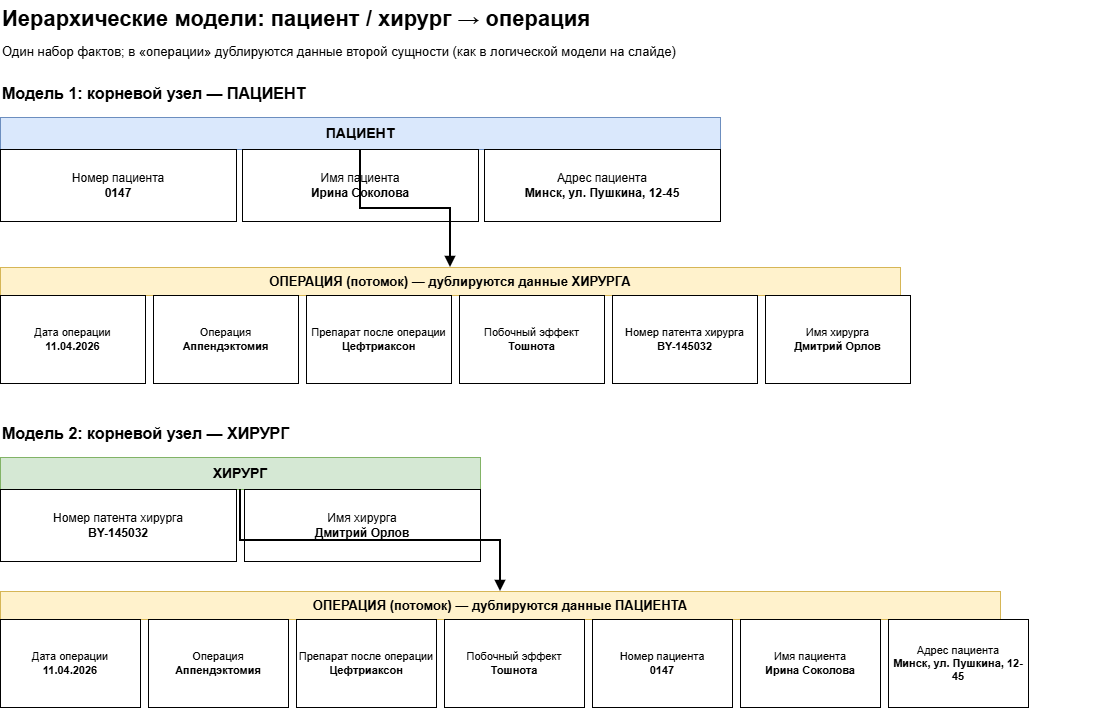

The diagram above was exported from draw.io. Its source (the exported page's mxGraphModel, read from the mxfile embedded in the PNG):
<mxGraphModel dx="1288" dy="823" grid="1" gridSize="10" guides="1" tooltips="1" connect="1" arrows="1" fold="1" page="1" pageScale="1" pageWidth="1920" pageHeight="1100" math="0" shadow="0">
  <root>
    <mxCell id="0" />
    <mxCell id="1" parent="0" />
    <mxCell id="t1" parent="1" style="text;html=1;strokeColor=none;fillColor=none;align=left;verticalAlign=middle;fontSize=22;fontStyle=1;whiteSpace=wrap;rounded=0;" value="Иерархические модели: пациент / хирург → операция" vertex="1">
      <mxGeometry height="40" width="900" x="40" y="20" as="geometry" />
    </mxCell>
    <mxCell id="t2" parent="1" style="text;html=1;strokeColor=none;fillColor=none;align=left;verticalAlign=middle;fontSize=13;whiteSpace=wrap;rounded=0;" value="Один набор фактов; в «операции» дублируются данные второй сущности (как в логической модели на слайде)" vertex="1">
      <mxGeometry height="28" width="1100" x="40" y="58" as="geometry" />
    </mxCell>
    <mxCell id="m1h" parent="1" style="text;html=1;strokeColor=none;fillColor=none;align=left;verticalAlign=middle;fontSize=16;fontStyle=1;whiteSpace=wrap;rounded=0;" value="Модель 1: корневой узел — ПАЦИЕНТ" vertex="1">
      <mxGeometry height="28" width="760" x="40" y="100" as="geometry" />
    </mxCell>
    <mxCell id="p_h" parent="1" style="rounded=0;whiteSpace=wrap;html=1;fillColor=#dae8fc;strokeColor=#6c8ebf;fontStyle=1;fontSize=14;align=center;" value="ПАЦИЕНТ" vertex="1">
      <mxGeometry height="32" width="720" x="40" y="138" as="geometry" />
    </mxCell>
    <mxCell id="p1" parent="1" style="rounded=0;whiteSpace=wrap;html=1;fontSize=12;align=center;verticalAlign=middle;" value="Номер пациента&lt;br&gt;&lt;b&gt;0147&lt;/b&gt;" vertex="1">
      <mxGeometry height="72" width="236" x="40" y="170" as="geometry" />
    </mxCell>
    <mxCell id="p2" parent="1" style="rounded=0;whiteSpace=wrap;html=1;fontSize=12;align=center;verticalAlign=middle;" value="Имя пациента&lt;br&gt;&lt;b&gt;Ирина Соколова&lt;/b&gt;" vertex="1">
      <mxGeometry height="72" width="236" x="282" y="170" as="geometry" />
    </mxCell>
    <mxCell id="p3" parent="1" style="rounded=0;whiteSpace=wrap;html=1;fontSize=12;align=center;verticalAlign=middle;" value="Адрес пациента&lt;br&gt;&lt;b&gt;Минск, ул. Пушкина, 12-45&lt;/b&gt;" vertex="1">
      <mxGeometry height="72" width="236" x="524" y="170" as="geometry" />
    </mxCell>
    <mxCell id="e1" edge="1" parent="1" source="p_h" style="edgeStyle=orthogonalEdgeStyle;rounded=0;orthogonalLoop=1;jettySize=auto;html=1;endArrow=block;endFill=1;strokeWidth=2;" target="op1_h">
      <mxGeometry relative="1" as="geometry" />
    </mxCell>
    <mxCell id="op1_h" parent="1" style="rounded=0;whiteSpace=wrap;html=1;fillColor=#fff2cc;strokeColor=#d6b656;fontStyle=1;fontSize=13;align=center;" value="ОПЕРАЦИЯ (потомок) — дублируются данные ХИРУРГА" vertex="1">
      <mxGeometry height="28" width="900" x="40" y="288" as="geometry" />
    </mxCell>
    <mxCell id="o1a" parent="1" style="rounded=0;whiteSpace=wrap;html=1;fontSize=11;align=center;verticalAlign=middle;" value="Дата операции&lt;br&gt;&lt;b&gt;11.04.2026&lt;/b&gt;" vertex="1">
      <mxGeometry height="88" width="145" x="40" y="316" as="geometry" />
    </mxCell>
    <mxCell id="o1b" parent="1" style="rounded=0;whiteSpace=wrap;html=1;fontSize=11;align=center;verticalAlign=middle;" value="Операция&lt;br&gt;&lt;b&gt;Аппендэктомия&lt;/b&gt;" vertex="1">
      <mxGeometry height="88" width="145" x="193" y="316" as="geometry" />
    </mxCell>
    <mxCell id="o1c" parent="1" style="rounded=0;whiteSpace=wrap;html=1;fontSize=11;align=center;verticalAlign=middle;" value="Препарат после операции&lt;br&gt;&lt;b&gt;Цефтриаксон&lt;/b&gt;" vertex="1">
      <mxGeometry height="88" width="145" x="346" y="316" as="geometry" />
    </mxCell>
    <mxCell id="o1d" parent="1" style="rounded=0;whiteSpace=wrap;html=1;fontSize=11;align=center;verticalAlign=middle;" value="Побочный эффект&lt;br&gt;&lt;b&gt;Тошнота&lt;/b&gt;" vertex="1">
      <mxGeometry height="88" width="145" x="499" y="316" as="geometry" />
    </mxCell>
    <mxCell id="o1e" parent="1" style="rounded=0;whiteSpace=wrap;html=1;fontSize=11;align=center;verticalAlign=middle;" value="Номер патента хирурга&lt;br&gt;&lt;b&gt;BY-145032&lt;/b&gt;" vertex="1">
      <mxGeometry height="88" width="145" x="652" y="316" as="geometry" />
    </mxCell>
    <mxCell id="o1f" parent="1" style="rounded=0;whiteSpace=wrap;html=1;fontSize=11;align=center;verticalAlign=middle;" value="Имя хирурга&lt;br&gt;&lt;b&gt;Дмитрий Орлов&lt;/b&gt;" vertex="1">
      <mxGeometry height="88" width="145" x="805" y="316" as="geometry" />
    </mxCell>
    <mxCell id="m2h" parent="1" style="text;html=1;strokeColor=none;fillColor=none;align=left;verticalAlign=middle;fontSize=16;fontStyle=1;whiteSpace=wrap;rounded=0;" value="Модель 2: корневой узел — ХИРУРГ" vertex="1">
      <mxGeometry height="28" width="760" x="40" y="440" as="geometry" />
    </mxCell>
    <mxCell id="s_h" parent="1" style="rounded=0;whiteSpace=wrap;html=1;fillColor=#d5e8d4;strokeColor=#82b366;fontStyle=1;fontSize=14;align=center;" value="ХИРУРГ" vertex="1">
      <mxGeometry height="32" width="480" x="40" y="478" as="geometry" />
    </mxCell>
    <mxCell id="s1" parent="1" style="rounded=0;whiteSpace=wrap;html=1;fontSize=12;align=center;verticalAlign=middle;" value="Номер патента хирурга&lt;br&gt;&lt;b&gt;BY-145032&lt;/b&gt;" vertex="1">
      <mxGeometry height="72" width="236" x="40" y="510" as="geometry" />
    </mxCell>
    <mxCell id="s2" parent="1" style="rounded=0;whiteSpace=wrap;html=1;fontSize=12;align=center;verticalAlign=middle;" value="Имя хирурга&lt;br&gt;&lt;b&gt;Дмитрий Орлов&lt;/b&gt;" vertex="1">
      <mxGeometry height="72" width="236" x="284" y="510" as="geometry" />
    </mxCell>
    <mxCell id="e2" edge="1" parent="1" source="s_h" style="edgeStyle=orthogonalEdgeStyle;rounded=0;orthogonalLoop=1;jettySize=auto;html=1;endArrow=block;endFill=1;strokeWidth=2;" target="op2_h">
      <mxGeometry relative="1" as="geometry" />
    </mxCell>
    <mxCell id="op2_h" parent="1" style="rounded=0;whiteSpace=wrap;html=1;fillColor=#fff2cc;strokeColor=#d6b656;fontStyle=1;fontSize=13;align=center;" value="ОПЕРАЦИЯ (потомок) — дублируются данные ПАЦИЕНТА" vertex="1">
      <mxGeometry height="28" width="1000" x="40" y="612" as="geometry" />
    </mxCell>
    <mxCell id="t2a" parent="1" style="rounded=0;whiteSpace=wrap;html=1;fontSize=11;align=center;verticalAlign=middle;" value="Дата операции&lt;br&gt;&lt;b&gt;11.04.2026&lt;/b&gt;" vertex="1">
      <mxGeometry height="88" width="140" x="40" y="640" as="geometry" />
    </mxCell>
    <mxCell id="t2b" parent="1" style="rounded=0;whiteSpace=wrap;html=1;fontSize=11;align=center;verticalAlign=middle;" value="Операция&lt;br&gt;&lt;b&gt;Аппендэктомия&lt;/b&gt;" vertex="1">
      <mxGeometry height="88" width="140" x="188" y="640" as="geometry" />
    </mxCell>
    <mxCell id="t2c" parent="1" style="rounded=0;whiteSpace=wrap;html=1;fontSize=11;align=center;verticalAlign=middle;" value="Препарат после операции&lt;br&gt;&lt;b&gt;Цефтриаксон&lt;/b&gt;" vertex="1">
      <mxGeometry height="88" width="140" x="336" y="640" as="geometry" />
    </mxCell>
    <mxCell id="t2d" parent="1" style="rounded=0;whiteSpace=wrap;html=1;fontSize=11;align=center;verticalAlign=middle;" value="Побочный эффект&lt;br&gt;&lt;b&gt;Тошнота&lt;/b&gt;" vertex="1">
      <mxGeometry height="88" width="140" x="484" y="640" as="geometry" />
    </mxCell>
    <mxCell id="t2e" parent="1" style="rounded=0;whiteSpace=wrap;html=1;fontSize=11;align=center;verticalAlign=middle;" value="Номер пациента&lt;br&gt;&lt;b&gt;0147&lt;/b&gt;" vertex="1">
      <mxGeometry height="88" width="140" x="632" y="640" as="geometry" />
    </mxCell>
    <mxCell id="t2f" parent="1" style="rounded=0;whiteSpace=wrap;html=1;fontSize=11;align=center;verticalAlign=middle;" value="Имя пациента&lt;br&gt;&lt;b&gt;Ирина Соколова&lt;/b&gt;" vertex="1">
      <mxGeometry height="88" width="140" x="780" y="640" as="geometry" />
    </mxCell>
    <mxCell id="t2g" parent="1" style="rounded=0;whiteSpace=wrap;html=1;fontSize=11;align=center;verticalAlign=middle;" value="Адрес пациента&lt;br&gt;&lt;b&gt;Минск, ул. Пушкина, 12-45&lt;/b&gt;" vertex="1">
      <mxGeometry height="88" width="140" x="928" y="640" as="geometry" />
    </mxCell>
  </root>
</mxGraphModel>